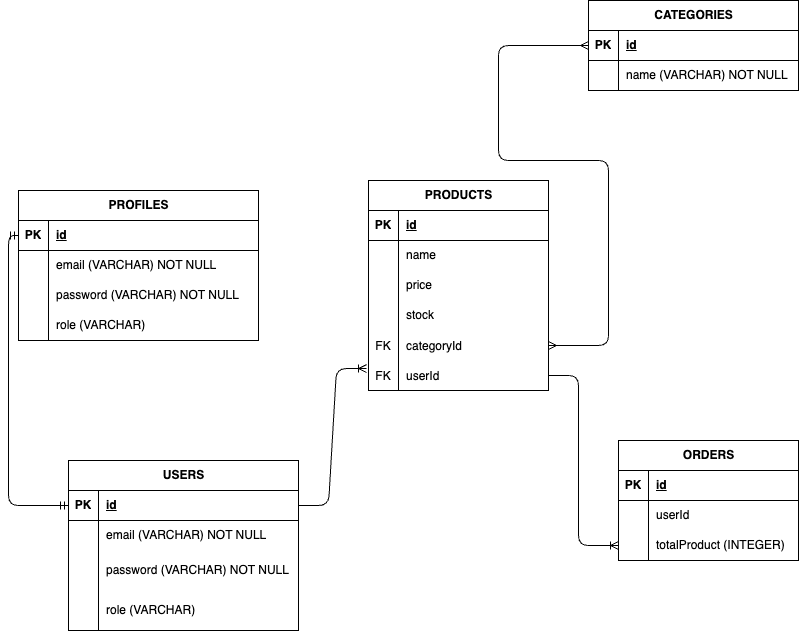

The diagram above was exported from draw.io. Its source (the exported page's mxGraphModel, read from the mxfile embedded in the PNG):
<mxGraphModel dx="542" dy="726" grid="1" gridSize="10" guides="1" tooltips="1" connect="1" arrows="1" fold="1" page="1" pageScale="1" pageWidth="850" pageHeight="1100" math="0" shadow="0">
  <root>
    <mxCell id="0" />
    <mxCell id="1" parent="0" />
    <mxCell id="2" value="PROFILES" style="shape=table;startSize=30;container=1;collapsible=1;childLayout=tableLayout;fixedRows=1;rowLines=0;fontStyle=1;align=center;resizeLast=1;html=1;" vertex="1" parent="1">
      <mxGeometry x="40" y="300" width="240" height="150" as="geometry" />
    </mxCell>
    <mxCell id="3" value="" style="shape=tableRow;horizontal=0;startSize=0;swimlaneHead=0;swimlaneBody=0;fillColor=none;collapsible=0;dropTarget=0;points=[[0,0.5],[1,0.5]];portConstraint=eastwest;top=0;left=0;right=0;bottom=1;" vertex="1" parent="2">
      <mxGeometry y="30" width="240" height="30" as="geometry" />
    </mxCell>
    <mxCell id="4" value="PK" style="shape=partialRectangle;connectable=0;fillColor=none;top=0;left=0;bottom=0;right=0;fontStyle=1;overflow=hidden;whiteSpace=wrap;html=1;" vertex="1" parent="3">
      <mxGeometry width="30" height="30" as="geometry">
        <mxRectangle width="30" height="30" as="alternateBounds" />
      </mxGeometry>
    </mxCell>
    <mxCell id="5" value="id" style="shape=partialRectangle;connectable=0;fillColor=none;top=0;left=0;bottom=0;right=0;align=left;spacingLeft=6;fontStyle=5;overflow=hidden;whiteSpace=wrap;html=1;" vertex="1" parent="3">
      <mxGeometry x="30" width="210" height="30" as="geometry">
        <mxRectangle width="210" height="30" as="alternateBounds" />
      </mxGeometry>
    </mxCell>
    <mxCell id="6" value="" style="shape=tableRow;horizontal=0;startSize=0;swimlaneHead=0;swimlaneBody=0;fillColor=none;collapsible=0;dropTarget=0;points=[[0,0.5],[1,0.5]];portConstraint=eastwest;top=0;left=0;right=0;bottom=0;" vertex="1" parent="2">
      <mxGeometry y="60" width="240" height="30" as="geometry" />
    </mxCell>
    <mxCell id="7" value="" style="shape=partialRectangle;connectable=0;fillColor=none;top=0;left=0;bottom=0;right=0;editable=1;overflow=hidden;whiteSpace=wrap;html=1;" vertex="1" parent="6">
      <mxGeometry width="30" height="30" as="geometry">
        <mxRectangle width="30" height="30" as="alternateBounds" />
      </mxGeometry>
    </mxCell>
    <mxCell id="8" value="email (VARCHAR) NOT NULL&amp;nbsp;" style="shape=partialRectangle;connectable=0;fillColor=none;top=0;left=0;bottom=0;right=0;align=left;spacingLeft=6;overflow=hidden;whiteSpace=wrap;html=1;" vertex="1" parent="6">
      <mxGeometry x="30" width="210" height="30" as="geometry">
        <mxRectangle width="210" height="30" as="alternateBounds" />
      </mxGeometry>
    </mxCell>
    <mxCell id="9" value="" style="shape=tableRow;horizontal=0;startSize=0;swimlaneHead=0;swimlaneBody=0;fillColor=none;collapsible=0;dropTarget=0;points=[[0,0.5],[1,0.5]];portConstraint=eastwest;top=0;left=0;right=0;bottom=0;" vertex="1" parent="2">
      <mxGeometry y="90" width="240" height="30" as="geometry" />
    </mxCell>
    <mxCell id="10" value="" style="shape=partialRectangle;connectable=0;fillColor=none;top=0;left=0;bottom=0;right=0;editable=1;overflow=hidden;whiteSpace=wrap;html=1;" vertex="1" parent="9">
      <mxGeometry width="30" height="30" as="geometry">
        <mxRectangle width="30" height="30" as="alternateBounds" />
      </mxGeometry>
    </mxCell>
    <mxCell id="11" value="password (VARCHAR) NOT NULL" style="shape=partialRectangle;connectable=0;fillColor=none;top=0;left=0;bottom=0;right=0;align=left;spacingLeft=6;overflow=hidden;whiteSpace=wrap;html=1;" vertex="1" parent="9">
      <mxGeometry x="30" width="210" height="30" as="geometry">
        <mxRectangle width="210" height="30" as="alternateBounds" />
      </mxGeometry>
    </mxCell>
    <mxCell id="12" value="" style="shape=tableRow;horizontal=0;startSize=0;swimlaneHead=0;swimlaneBody=0;fillColor=none;collapsible=0;dropTarget=0;points=[[0,0.5],[1,0.5]];portConstraint=eastwest;top=0;left=0;right=0;bottom=0;" vertex="1" parent="2">
      <mxGeometry y="120" width="240" height="30" as="geometry" />
    </mxCell>
    <mxCell id="13" value="" style="shape=partialRectangle;connectable=0;fillColor=none;top=0;left=0;bottom=0;right=0;editable=1;overflow=hidden;whiteSpace=wrap;html=1;" vertex="1" parent="12">
      <mxGeometry width="30" height="30" as="geometry">
        <mxRectangle width="30" height="30" as="alternateBounds" />
      </mxGeometry>
    </mxCell>
    <mxCell id="14" value="role (VARCHAR)" style="shape=partialRectangle;connectable=0;fillColor=none;top=0;left=0;bottom=0;right=0;align=left;spacingLeft=6;overflow=hidden;whiteSpace=wrap;html=1;" vertex="1" parent="12">
      <mxGeometry x="30" width="210" height="30" as="geometry">
        <mxRectangle width="210" height="30" as="alternateBounds" />
      </mxGeometry>
    </mxCell>
    <mxCell id="15" value="USERS" style="shape=table;startSize=30;container=1;collapsible=1;childLayout=tableLayout;fixedRows=1;rowLines=0;fontStyle=1;align=center;resizeLast=1;html=1;" vertex="1" parent="1">
      <mxGeometry x="90" y="570" width="230" height="170" as="geometry" />
    </mxCell>
    <mxCell id="16" value="" style="shape=tableRow;horizontal=0;startSize=0;swimlaneHead=0;swimlaneBody=0;fillColor=none;collapsible=0;dropTarget=0;points=[[0,0.5],[1,0.5]];portConstraint=eastwest;top=0;left=0;right=0;bottom=1;" vertex="1" parent="15">
      <mxGeometry y="30" width="230" height="30" as="geometry" />
    </mxCell>
    <mxCell id="17" value="PK" style="shape=partialRectangle;connectable=0;fillColor=none;top=0;left=0;bottom=0;right=0;fontStyle=1;overflow=hidden;whiteSpace=wrap;html=1;" vertex="1" parent="16">
      <mxGeometry width="30" height="30" as="geometry">
        <mxRectangle width="30" height="30" as="alternateBounds" />
      </mxGeometry>
    </mxCell>
    <mxCell id="18" value="id" style="shape=partialRectangle;connectable=0;fillColor=none;top=0;left=0;bottom=0;right=0;align=left;spacingLeft=6;fontStyle=5;overflow=hidden;whiteSpace=wrap;html=1;" vertex="1" parent="16">
      <mxGeometry x="30" width="200" height="30" as="geometry">
        <mxRectangle width="200" height="30" as="alternateBounds" />
      </mxGeometry>
    </mxCell>
    <mxCell id="19" value="" style="shape=tableRow;horizontal=0;startSize=0;swimlaneHead=0;swimlaneBody=0;fillColor=none;collapsible=0;dropTarget=0;points=[[0,0.5],[1,0.5]];portConstraint=eastwest;top=0;left=0;right=0;bottom=0;" vertex="1" parent="15">
      <mxGeometry y="60" width="230" height="30" as="geometry" />
    </mxCell>
    <mxCell id="20" value="" style="shape=partialRectangle;connectable=0;fillColor=none;top=0;left=0;bottom=0;right=0;editable=1;overflow=hidden;whiteSpace=wrap;html=1;" vertex="1" parent="19">
      <mxGeometry width="30" height="30" as="geometry">
        <mxRectangle width="30" height="30" as="alternateBounds" />
      </mxGeometry>
    </mxCell>
    <mxCell id="21" value="email (VARCHAR) NOT NULL" style="shape=partialRectangle;connectable=0;fillColor=none;top=0;left=0;bottom=0;right=0;align=left;spacingLeft=6;overflow=hidden;whiteSpace=wrap;html=1;" vertex="1" parent="19">
      <mxGeometry x="30" width="200" height="30" as="geometry">
        <mxRectangle width="200" height="30" as="alternateBounds" />
      </mxGeometry>
    </mxCell>
    <mxCell id="22" value="" style="shape=tableRow;horizontal=0;startSize=0;swimlaneHead=0;swimlaneBody=0;fillColor=none;collapsible=0;dropTarget=0;points=[[0,0.5],[1,0.5]];portConstraint=eastwest;top=0;left=0;right=0;bottom=0;" vertex="1" parent="15">
      <mxGeometry y="90" width="230" height="40" as="geometry" />
    </mxCell>
    <mxCell id="23" value="" style="shape=partialRectangle;connectable=0;fillColor=none;top=0;left=0;bottom=0;right=0;editable=1;overflow=hidden;whiteSpace=wrap;html=1;" vertex="1" parent="22">
      <mxGeometry width="30" height="40" as="geometry">
        <mxRectangle width="30" height="40" as="alternateBounds" />
      </mxGeometry>
    </mxCell>
    <mxCell id="24" value="password (VARCHAR) NOT NULL" style="shape=partialRectangle;connectable=0;fillColor=none;top=0;left=0;bottom=0;right=0;align=left;spacingLeft=6;overflow=hidden;whiteSpace=wrap;html=1;" vertex="1" parent="22">
      <mxGeometry x="30" width="200" height="40" as="geometry">
        <mxRectangle width="200" height="40" as="alternateBounds" />
      </mxGeometry>
    </mxCell>
    <mxCell id="25" value="" style="shape=tableRow;horizontal=0;startSize=0;swimlaneHead=0;swimlaneBody=0;fillColor=none;collapsible=0;dropTarget=0;points=[[0,0.5],[1,0.5]];portConstraint=eastwest;top=0;left=0;right=0;bottom=0;" vertex="1" parent="15">
      <mxGeometry y="130" width="230" height="40" as="geometry" />
    </mxCell>
    <mxCell id="26" value="" style="shape=partialRectangle;connectable=0;fillColor=none;top=0;left=0;bottom=0;right=0;editable=1;overflow=hidden;whiteSpace=wrap;html=1;" vertex="1" parent="25">
      <mxGeometry width="30" height="40" as="geometry">
        <mxRectangle width="30" height="40" as="alternateBounds" />
      </mxGeometry>
    </mxCell>
    <mxCell id="27" value="role (VARCHAR)" style="shape=partialRectangle;connectable=0;fillColor=none;top=0;left=0;bottom=0;right=0;align=left;spacingLeft=6;overflow=hidden;whiteSpace=wrap;html=1;" vertex="1" parent="25">
      <mxGeometry x="30" width="200" height="40" as="geometry">
        <mxRectangle width="200" height="40" as="alternateBounds" />
      </mxGeometry>
    </mxCell>
    <mxCell id="28" value="PRODUCTS" style="shape=table;startSize=30;container=1;collapsible=1;childLayout=tableLayout;fixedRows=1;rowLines=0;fontStyle=1;align=center;resizeLast=1;html=1;" vertex="1" parent="1">
      <mxGeometry x="390" y="290" width="180" height="210" as="geometry" />
    </mxCell>
    <mxCell id="29" value="" style="shape=tableRow;horizontal=0;startSize=0;swimlaneHead=0;swimlaneBody=0;fillColor=none;collapsible=0;dropTarget=0;points=[[0,0.5],[1,0.5]];portConstraint=eastwest;top=0;left=0;right=0;bottom=1;" vertex="1" parent="28">
      <mxGeometry y="30" width="180" height="30" as="geometry" />
    </mxCell>
    <mxCell id="30" value="PK" style="shape=partialRectangle;connectable=0;fillColor=none;top=0;left=0;bottom=0;right=0;fontStyle=1;overflow=hidden;whiteSpace=wrap;html=1;" vertex="1" parent="29">
      <mxGeometry width="30" height="30" as="geometry">
        <mxRectangle width="30" height="30" as="alternateBounds" />
      </mxGeometry>
    </mxCell>
    <mxCell id="31" value="id" style="shape=partialRectangle;connectable=0;fillColor=none;top=0;left=0;bottom=0;right=0;align=left;spacingLeft=6;fontStyle=5;overflow=hidden;whiteSpace=wrap;html=1;" vertex="1" parent="29">
      <mxGeometry x="30" width="150" height="30" as="geometry">
        <mxRectangle width="150" height="30" as="alternateBounds" />
      </mxGeometry>
    </mxCell>
    <mxCell id="32" value="" style="shape=tableRow;horizontal=0;startSize=0;swimlaneHead=0;swimlaneBody=0;fillColor=none;collapsible=0;dropTarget=0;points=[[0,0.5],[1,0.5]];portConstraint=eastwest;top=0;left=0;right=0;bottom=0;" vertex="1" parent="28">
      <mxGeometry y="60" width="180" height="30" as="geometry" />
    </mxCell>
    <mxCell id="33" value="" style="shape=partialRectangle;connectable=0;fillColor=none;top=0;left=0;bottom=0;right=0;editable=1;overflow=hidden;whiteSpace=wrap;html=1;" vertex="1" parent="32">
      <mxGeometry width="30" height="30" as="geometry">
        <mxRectangle width="30" height="30" as="alternateBounds" />
      </mxGeometry>
    </mxCell>
    <mxCell id="34" value="name" style="shape=partialRectangle;connectable=0;fillColor=none;top=0;left=0;bottom=0;right=0;align=left;spacingLeft=6;overflow=hidden;whiteSpace=wrap;html=1;" vertex="1" parent="32">
      <mxGeometry x="30" width="150" height="30" as="geometry">
        <mxRectangle width="150" height="30" as="alternateBounds" />
      </mxGeometry>
    </mxCell>
    <mxCell id="35" value="" style="shape=tableRow;horizontal=0;startSize=0;swimlaneHead=0;swimlaneBody=0;fillColor=none;collapsible=0;dropTarget=0;points=[[0,0.5],[1,0.5]];portConstraint=eastwest;top=0;left=0;right=0;bottom=0;" vertex="1" parent="28">
      <mxGeometry y="90" width="180" height="30" as="geometry" />
    </mxCell>
    <mxCell id="36" value="" style="shape=partialRectangle;connectable=0;fillColor=none;top=0;left=0;bottom=0;right=0;editable=1;overflow=hidden;whiteSpace=wrap;html=1;" vertex="1" parent="35">
      <mxGeometry width="30" height="30" as="geometry">
        <mxRectangle width="30" height="30" as="alternateBounds" />
      </mxGeometry>
    </mxCell>
    <mxCell id="37" value="price" style="shape=partialRectangle;connectable=0;fillColor=none;top=0;left=0;bottom=0;right=0;align=left;spacingLeft=6;overflow=hidden;whiteSpace=wrap;html=1;" vertex="1" parent="35">
      <mxGeometry x="30" width="150" height="30" as="geometry">
        <mxRectangle width="150" height="30" as="alternateBounds" />
      </mxGeometry>
    </mxCell>
    <mxCell id="38" value="" style="shape=tableRow;horizontal=0;startSize=0;swimlaneHead=0;swimlaneBody=0;fillColor=none;collapsible=0;dropTarget=0;points=[[0,0.5],[1,0.5]];portConstraint=eastwest;top=0;left=0;right=0;bottom=0;" vertex="1" parent="28">
      <mxGeometry y="120" width="180" height="30" as="geometry" />
    </mxCell>
    <mxCell id="39" value="" style="shape=partialRectangle;connectable=0;fillColor=none;top=0;left=0;bottom=0;right=0;editable=1;overflow=hidden;whiteSpace=wrap;html=1;" vertex="1" parent="38">
      <mxGeometry width="30" height="30" as="geometry">
        <mxRectangle width="30" height="30" as="alternateBounds" />
      </mxGeometry>
    </mxCell>
    <mxCell id="40" value="stock" style="shape=partialRectangle;connectable=0;fillColor=none;top=0;left=0;bottom=0;right=0;align=left;spacingLeft=6;overflow=hidden;whiteSpace=wrap;html=1;" vertex="1" parent="38">
      <mxGeometry x="30" width="150" height="30" as="geometry">
        <mxRectangle width="150" height="30" as="alternateBounds" />
      </mxGeometry>
    </mxCell>
    <mxCell id="42" value="" style="shape=tableRow;horizontal=0;startSize=0;swimlaneHead=0;swimlaneBody=0;fillColor=none;collapsible=0;dropTarget=0;points=[[0,0.5],[1,0.5]];portConstraint=eastwest;top=0;left=0;right=0;bottom=0;" vertex="1" parent="28">
      <mxGeometry y="150" width="180" height="30" as="geometry" />
    </mxCell>
    <mxCell id="43" value="FK" style="shape=partialRectangle;connectable=0;fillColor=none;top=0;left=0;bottom=0;right=0;editable=1;overflow=hidden;" vertex="1" parent="42">
      <mxGeometry width="30" height="30" as="geometry">
        <mxRectangle width="30" height="30" as="alternateBounds" />
      </mxGeometry>
    </mxCell>
    <mxCell id="44" value="categoryId" style="shape=partialRectangle;connectable=0;fillColor=none;top=0;left=0;bottom=0;right=0;align=left;spacingLeft=6;overflow=hidden;" vertex="1" parent="42">
      <mxGeometry x="30" width="150" height="30" as="geometry">
        <mxRectangle width="150" height="30" as="alternateBounds" />
      </mxGeometry>
    </mxCell>
    <mxCell id="48" value="" style="shape=tableRow;horizontal=0;startSize=0;swimlaneHead=0;swimlaneBody=0;fillColor=none;collapsible=0;dropTarget=0;points=[[0,0.5],[1,0.5]];portConstraint=eastwest;top=0;left=0;right=0;bottom=0;" vertex="1" parent="28">
      <mxGeometry y="180" width="180" height="30" as="geometry" />
    </mxCell>
    <mxCell id="49" value="FK" style="shape=partialRectangle;connectable=0;fillColor=none;top=0;left=0;bottom=0;right=0;editable=1;overflow=hidden;" vertex="1" parent="48">
      <mxGeometry width="30" height="30" as="geometry">
        <mxRectangle width="30" height="30" as="alternateBounds" />
      </mxGeometry>
    </mxCell>
    <mxCell id="50" value="userId" style="shape=partialRectangle;connectable=0;fillColor=none;top=0;left=0;bottom=0;right=0;align=left;spacingLeft=6;overflow=hidden;" vertex="1" parent="48">
      <mxGeometry x="30" width="150" height="30" as="geometry">
        <mxRectangle width="150" height="30" as="alternateBounds" />
      </mxGeometry>
    </mxCell>
    <mxCell id="52" value="" style="edgeStyle=entityRelationEdgeStyle;fontSize=12;html=1;endArrow=ERoneToMany;exitX=1;exitY=0.5;exitDx=0;exitDy=0;entryX=-0.011;entryY=0.267;entryDx=0;entryDy=0;entryPerimeter=0;" edge="1" parent="1" source="16" target="48">
      <mxGeometry width="100" height="100" relative="1" as="geometry">
        <mxPoint x="530" y="520" as="sourcePoint" />
        <mxPoint x="630" y="420" as="targetPoint" />
      </mxGeometry>
    </mxCell>
    <mxCell id="53" value="" style="edgeStyle=orthogonalEdgeStyle;fontSize=12;html=1;endArrow=ERmandOne;startArrow=ERmandOne;exitX=0;exitY=0.5;exitDx=0;exitDy=0;entryX=0;entryY=0.5;entryDx=0;entryDy=0;" edge="1" parent="1" source="3" target="16">
      <mxGeometry width="100" height="100" relative="1" as="geometry">
        <mxPoint x="450" y="520" as="sourcePoint" />
        <mxPoint x="550" y="420" as="targetPoint" />
      </mxGeometry>
    </mxCell>
    <mxCell id="67" value="CATEGORIES" style="shape=table;startSize=30;container=1;collapsible=1;childLayout=tableLayout;fixedRows=1;rowLines=0;fontStyle=1;align=center;resizeLast=1;html=1;" vertex="1" parent="1">
      <mxGeometry x="610" y="110" width="210" height="90" as="geometry" />
    </mxCell>
    <mxCell id="68" value="" style="shape=tableRow;horizontal=0;startSize=0;swimlaneHead=0;swimlaneBody=0;fillColor=none;collapsible=0;dropTarget=0;points=[[0,0.5],[1,0.5]];portConstraint=eastwest;top=0;left=0;right=0;bottom=1;" vertex="1" parent="67">
      <mxGeometry y="30" width="210" height="30" as="geometry" />
    </mxCell>
    <mxCell id="69" value="PK" style="shape=partialRectangle;connectable=0;fillColor=none;top=0;left=0;bottom=0;right=0;fontStyle=1;overflow=hidden;whiteSpace=wrap;html=1;" vertex="1" parent="68">
      <mxGeometry width="30" height="30" as="geometry">
        <mxRectangle width="30" height="30" as="alternateBounds" />
      </mxGeometry>
    </mxCell>
    <mxCell id="70" value="id" style="shape=partialRectangle;connectable=0;fillColor=none;top=0;left=0;bottom=0;right=0;align=left;spacingLeft=6;fontStyle=5;overflow=hidden;whiteSpace=wrap;html=1;" vertex="1" parent="68">
      <mxGeometry x="30" width="180" height="30" as="geometry">
        <mxRectangle width="180" height="30" as="alternateBounds" />
      </mxGeometry>
    </mxCell>
    <mxCell id="71" value="" style="shape=tableRow;horizontal=0;startSize=0;swimlaneHead=0;swimlaneBody=0;fillColor=none;collapsible=0;dropTarget=0;points=[[0,0.5],[1,0.5]];portConstraint=eastwest;top=0;left=0;right=0;bottom=0;" vertex="1" parent="67">
      <mxGeometry y="60" width="210" height="30" as="geometry" />
    </mxCell>
    <mxCell id="72" value="" style="shape=partialRectangle;connectable=0;fillColor=none;top=0;left=0;bottom=0;right=0;editable=1;overflow=hidden;whiteSpace=wrap;html=1;" vertex="1" parent="71">
      <mxGeometry width="30" height="30" as="geometry">
        <mxRectangle width="30" height="30" as="alternateBounds" />
      </mxGeometry>
    </mxCell>
    <mxCell id="73" value="name (VARCHAR) NOT NULL&amp;nbsp;" style="shape=partialRectangle;connectable=0;fillColor=none;top=0;left=0;bottom=0;right=0;align=left;spacingLeft=6;overflow=hidden;whiteSpace=wrap;html=1;" vertex="1" parent="71">
      <mxGeometry x="30" width="180" height="30" as="geometry">
        <mxRectangle width="180" height="30" as="alternateBounds" />
      </mxGeometry>
    </mxCell>
    <mxCell id="99" value="ORDERS" style="shape=table;startSize=30;container=1;collapsible=1;childLayout=tableLayout;fixedRows=1;rowLines=0;fontStyle=1;align=center;resizeLast=1;html=1;" vertex="1" parent="1">
      <mxGeometry x="640" y="550" width="180" height="120" as="geometry" />
    </mxCell>
    <mxCell id="100" value="" style="shape=tableRow;horizontal=0;startSize=0;swimlaneHead=0;swimlaneBody=0;fillColor=none;collapsible=0;dropTarget=0;points=[[0,0.5],[1,0.5]];portConstraint=eastwest;top=0;left=0;right=0;bottom=1;" vertex="1" parent="99">
      <mxGeometry y="30" width="180" height="30" as="geometry" />
    </mxCell>
    <mxCell id="101" value="PK" style="shape=partialRectangle;connectable=0;fillColor=none;top=0;left=0;bottom=0;right=0;fontStyle=1;overflow=hidden;whiteSpace=wrap;html=1;" vertex="1" parent="100">
      <mxGeometry width="30" height="30" as="geometry">
        <mxRectangle width="30" height="30" as="alternateBounds" />
      </mxGeometry>
    </mxCell>
    <mxCell id="102" value="id" style="shape=partialRectangle;connectable=0;fillColor=none;top=0;left=0;bottom=0;right=0;align=left;spacingLeft=6;fontStyle=5;overflow=hidden;whiteSpace=wrap;html=1;" vertex="1" parent="100">
      <mxGeometry x="30" width="150" height="30" as="geometry">
        <mxRectangle width="150" height="30" as="alternateBounds" />
      </mxGeometry>
    </mxCell>
    <mxCell id="103" value="" style="shape=tableRow;horizontal=0;startSize=0;swimlaneHead=0;swimlaneBody=0;fillColor=none;collapsible=0;dropTarget=0;points=[[0,0.5],[1,0.5]];portConstraint=eastwest;top=0;left=0;right=0;bottom=0;" vertex="1" parent="99">
      <mxGeometry y="60" width="180" height="30" as="geometry" />
    </mxCell>
    <mxCell id="104" value="" style="shape=partialRectangle;connectable=0;fillColor=none;top=0;left=0;bottom=0;right=0;editable=1;overflow=hidden;whiteSpace=wrap;html=1;" vertex="1" parent="103">
      <mxGeometry width="30" height="30" as="geometry">
        <mxRectangle width="30" height="30" as="alternateBounds" />
      </mxGeometry>
    </mxCell>
    <mxCell id="105" value="userId" style="shape=partialRectangle;connectable=0;fillColor=none;top=0;left=0;bottom=0;right=0;align=left;spacingLeft=6;overflow=hidden;whiteSpace=wrap;html=1;" vertex="1" parent="103">
      <mxGeometry x="30" width="150" height="30" as="geometry">
        <mxRectangle width="150" height="30" as="alternateBounds" />
      </mxGeometry>
    </mxCell>
    <mxCell id="106" value="" style="shape=tableRow;horizontal=0;startSize=0;swimlaneHead=0;swimlaneBody=0;fillColor=none;collapsible=0;dropTarget=0;points=[[0,0.5],[1,0.5]];portConstraint=eastwest;top=0;left=0;right=0;bottom=0;" vertex="1" parent="99">
      <mxGeometry y="90" width="180" height="30" as="geometry" />
    </mxCell>
    <mxCell id="107" value="" style="shape=partialRectangle;connectable=0;fillColor=none;top=0;left=0;bottom=0;right=0;editable=1;overflow=hidden;whiteSpace=wrap;html=1;" vertex="1" parent="106">
      <mxGeometry width="30" height="30" as="geometry">
        <mxRectangle width="30" height="30" as="alternateBounds" />
      </mxGeometry>
    </mxCell>
    <mxCell id="108" value="totalProduct (INTEGER)" style="shape=partialRectangle;connectable=0;fillColor=none;top=0;left=0;bottom=0;right=0;align=left;spacingLeft=6;overflow=hidden;whiteSpace=wrap;html=1;" vertex="1" parent="106">
      <mxGeometry x="30" width="150" height="30" as="geometry">
        <mxRectangle width="150" height="30" as="alternateBounds" />
      </mxGeometry>
    </mxCell>
    <mxCell id="120" value="" style="edgeStyle=orthogonalEdgeStyle;fontSize=12;html=1;endArrow=ERoneToMany;exitX=1;exitY=0.5;exitDx=0;exitDy=0;entryX=0;entryY=0.5;entryDx=0;entryDy=0;" edge="1" parent="1" source="48" target="106">
      <mxGeometry width="100" height="100" relative="1" as="geometry">
        <mxPoint x="600" y="460" as="sourcePoint" />
        <mxPoint x="700" y="360" as="targetPoint" />
        <Array as="points">
          <mxPoint x="600" y="485" />
          <mxPoint x="600" y="655" />
        </Array>
      </mxGeometry>
    </mxCell>
    <mxCell id="121" value="" style="edgeStyle=orthogonalEdgeStyle;fontSize=12;html=1;endArrow=ERmany;startArrow=ERmany;exitX=1;exitY=0.5;exitDx=0;exitDy=0;entryX=0;entryY=0.5;entryDx=0;entryDy=0;" edge="1" parent="1" source="42" target="68">
      <mxGeometry width="100" height="100" relative="1" as="geometry">
        <mxPoint x="510" y="510" as="sourcePoint" />
        <mxPoint x="610" y="410" as="targetPoint" />
        <Array as="points">
          <mxPoint x="630" y="455" />
          <mxPoint x="630" y="270" />
          <mxPoint x="520" y="270" />
          <mxPoint x="520" y="155" />
        </Array>
      </mxGeometry>
    </mxCell>
  </root>
</mxGraphModel>